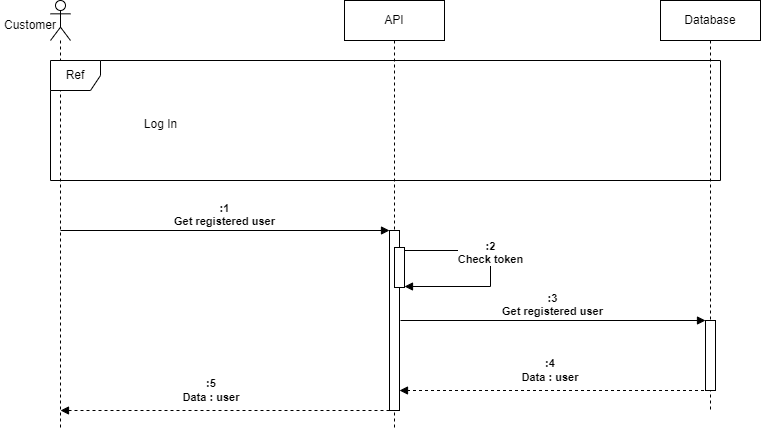

The diagram above was exported from draw.io. Its source (the exported page's mxGraphModel, read from the mxfile embedded in the PNG):
<mxGraphModel dx="1434" dy="838" grid="1" gridSize="10" guides="1" tooltips="1" connect="1" arrows="1" fold="1" page="1" pageScale="1" pageWidth="827" pageHeight="1169" math="0" shadow="0">
  <root>
    <mxCell id="0" />
    <mxCell id="1" parent="0" />
    <mxCell id="uu8GXL8-qYEA4uwAxAI_-1" value="API" style="shape=umlLifeline;perimeter=lifelinePerimeter;whiteSpace=wrap;html=1;container=1;dropTarget=0;collapsible=0;recursiveResize=0;outlineConnect=0;portConstraint=eastwest;newEdgeStyle={&quot;edgeStyle&quot;:&quot;elbowEdgeStyle&quot;,&quot;elbow&quot;:&quot;vertical&quot;,&quot;curved&quot;:0,&quot;rounded&quot;:0};" parent="1" vertex="1">
      <mxGeometry x="364" y="100" width="100" height="430" as="geometry" />
    </mxCell>
    <mxCell id="uu8GXL8-qYEA4uwAxAI_-11" value="" style="html=1;points=[];perimeter=orthogonalPerimeter;outlineConnect=0;targetShapes=umlLifeline;portConstraint=eastwest;newEdgeStyle={&quot;edgeStyle&quot;:&quot;elbowEdgeStyle&quot;,&quot;elbow&quot;:&quot;vertical&quot;,&quot;curved&quot;:0,&quot;rounded&quot;:0};" parent="uu8GXL8-qYEA4uwAxAI_-1" vertex="1">
      <mxGeometry x="45" y="230" width="10" height="180" as="geometry" />
    </mxCell>
    <mxCell id="uu8GXL8-qYEA4uwAxAI_-12" value="" style="html=1;points=[];perimeter=orthogonalPerimeter;outlineConnect=0;targetShapes=umlLifeline;portConstraint=eastwest;newEdgeStyle={&quot;edgeStyle&quot;:&quot;elbowEdgeStyle&quot;,&quot;elbow&quot;:&quot;vertical&quot;,&quot;curved&quot;:0,&quot;rounded&quot;:0};" parent="uu8GXL8-qYEA4uwAxAI_-1" vertex="1">
      <mxGeometry x="50" y="247" width="10" height="40" as="geometry" />
    </mxCell>
    <mxCell id="uu8GXL8-qYEA4uwAxAI_-2" value="Database" style="shape=umlLifeline;perimeter=lifelinePerimeter;whiteSpace=wrap;html=1;container=1;dropTarget=0;collapsible=0;recursiveResize=0;outlineConnect=0;portConstraint=eastwest;newEdgeStyle={&quot;edgeStyle&quot;:&quot;elbowEdgeStyle&quot;,&quot;elbow&quot;:&quot;vertical&quot;,&quot;curved&quot;:0,&quot;rounded&quot;:0};" parent="1" vertex="1">
      <mxGeometry x="680" y="100" width="100" height="410" as="geometry" />
    </mxCell>
    <mxCell id="uu8GXL8-qYEA4uwAxAI_-15" value="" style="html=1;points=[];perimeter=orthogonalPerimeter;outlineConnect=0;targetShapes=umlLifeline;portConstraint=eastwest;newEdgeStyle={&quot;edgeStyle&quot;:&quot;elbowEdgeStyle&quot;,&quot;elbow&quot;:&quot;vertical&quot;,&quot;curved&quot;:0,&quot;rounded&quot;:0};" parent="uu8GXL8-qYEA4uwAxAI_-2" vertex="1">
      <mxGeometry x="45" y="320" width="10" height="70" as="geometry" />
    </mxCell>
    <mxCell id="uu8GXL8-qYEA4uwAxAI_-3" value="" style="shape=umlLifeline;perimeter=lifelinePerimeter;whiteSpace=wrap;html=1;container=1;dropTarget=0;collapsible=0;recursiveResize=0;outlineConnect=0;portConstraint=eastwest;newEdgeStyle={&quot;edgeStyle&quot;:&quot;elbowEdgeStyle&quot;,&quot;elbow&quot;:&quot;vertical&quot;,&quot;curved&quot;:0,&quot;rounded&quot;:0};participant=umlActor;" parent="1" vertex="1">
      <mxGeometry x="70" y="100" width="20" height="430" as="geometry" />
    </mxCell>
    <mxCell id="uu8GXL8-qYEA4uwAxAI_-4" value="Customer" style="text;html=1;strokeColor=none;fillColor=none;align=center;verticalAlign=middle;whiteSpace=wrap;rounded=0;" parent="1" vertex="1">
      <mxGeometry x="20" y="110" width="60" height="30" as="geometry" />
    </mxCell>
    <mxCell id="uu8GXL8-qYEA4uwAxAI_-6" value="Ref" style="shape=umlFrame;whiteSpace=wrap;html=1;pointerEvents=0;recursiveResize=0;container=1;collapsible=0;width=50;" parent="1" vertex="1">
      <mxGeometry x="70" y="160" width="670" height="120" as="geometry" />
    </mxCell>
    <mxCell id="uu8GXL8-qYEA4uwAxAI_-7" value="Log In" style="text;align=center;html=1;" parent="uu8GXL8-qYEA4uwAxAI_-6" vertex="1">
      <mxGeometry width="100" height="20" relative="1" as="geometry">
        <mxPoint x="60" y="50" as="offset" />
      </mxGeometry>
    </mxCell>
    <mxCell id="uu8GXL8-qYEA4uwAxAI_-9" value=":1&lt;br&gt;Get registered user" style="html=1;verticalAlign=bottom;endArrow=block;edgeStyle=elbowEdgeStyle;elbow=vertical;curved=0;rounded=0;fontStyle=1" parent="1" target="uu8GXL8-qYEA4uwAxAI_-11" edge="1">
      <mxGeometry width="80" relative="1" as="geometry">
        <mxPoint x="80.00000000000023" y="330" as="sourcePoint" />
        <mxPoint x="390" y="330" as="targetPoint" />
        <Array as="points">
          <mxPoint x="129.50000000000023" y="330" />
          <mxPoint x="69.50000000000023" y="410" />
        </Array>
      </mxGeometry>
    </mxCell>
    <mxCell id="uu8GXL8-qYEA4uwAxAI_-10" value=":2&lt;br&gt;Check token" style="html=1;verticalAlign=bottom;endArrow=block;edgeStyle=orthogonalEdgeStyle;elbow=vertical;rounded=0;fontStyle=1" parent="1" source="uu8GXL8-qYEA4uwAxAI_-12" edge="1">
      <mxGeometry width="80" relative="1" as="geometry">
        <mxPoint x="424" y="366.9999999999999" as="sourcePoint" />
        <mxPoint x="424" y="385.9999999999999" as="targetPoint" />
        <Array as="points">
          <mxPoint x="510" y="350" />
          <mxPoint x="510" y="386" />
        </Array>
      </mxGeometry>
    </mxCell>
    <mxCell id="uu8GXL8-qYEA4uwAxAI_-14" value=":3&lt;br&gt;Get registered user" style="html=1;verticalAlign=bottom;endArrow=block;edgeStyle=elbowEdgeStyle;elbow=vertical;curved=0;rounded=0;fontStyle=1" parent="1" target="uu8GXL8-qYEA4uwAxAI_-15" edge="1">
      <mxGeometry width="80" relative="1" as="geometry">
        <mxPoint x="420.0000000000002" y="420" as="sourcePoint" />
        <mxPoint x="700" y="420" as="targetPoint" />
        <Array as="points">
          <mxPoint x="469.5000000000002" y="420" />
          <mxPoint x="409.5000000000002" y="500" />
        </Array>
      </mxGeometry>
    </mxCell>
    <mxCell id="uu8GXL8-qYEA4uwAxAI_-16" value="" style="html=1;verticalAlign=bottom;labelBackgroundColor=none;endArrow=block;endFill=1;dashed=1;rounded=0;" parent="1" edge="1">
      <mxGeometry width="160" relative="1" as="geometry">
        <mxPoint x="729.5" y="490" as="sourcePoint" />
        <mxPoint x="419" y="490" as="targetPoint" />
      </mxGeometry>
    </mxCell>
    <mxCell id="uu8GXL8-qYEA4uwAxAI_-18" value="&lt;font style=&quot;font-size: 11px;&quot;&gt;&lt;b style=&quot;font-size: 11px;&quot;&gt;:4&lt;br style=&quot;font-size: 11px;&quot;&gt;Data : user&lt;/b&gt;&lt;/font&gt;" style="text;html=1;strokeColor=none;fillColor=none;align=center;verticalAlign=middle;whiteSpace=wrap;rounded=0;fontSize=11;" parent="1" vertex="1">
      <mxGeometry x="500" y="455" width="140" height="30" as="geometry" />
    </mxCell>
    <mxCell id="uu8GXL8-qYEA4uwAxAI_-19" value="&lt;font style=&quot;font-size: 11px;&quot;&gt;&lt;b style=&quot;font-size: 11px;&quot;&gt;:5&lt;br style=&quot;font-size: 11px;&quot;&gt;Data : user&lt;/b&gt;&lt;/font&gt;" style="text;html=1;strokeColor=none;fillColor=none;align=center;verticalAlign=middle;whiteSpace=wrap;rounded=0;fontSize=11;" parent="1" vertex="1">
      <mxGeometry x="161" y="475" width="140" height="30" as="geometry" />
    </mxCell>
    <mxCell id="uu8GXL8-qYEA4uwAxAI_-20" value="" style="html=1;verticalAlign=bottom;labelBackgroundColor=none;endArrow=block;endFill=1;dashed=1;rounded=0;" parent="1" edge="1">
      <mxGeometry width="160" relative="1" as="geometry">
        <mxPoint x="409" y="510" as="sourcePoint" />
        <mxPoint x="80" y="510" as="targetPoint" />
      </mxGeometry>
    </mxCell>
  </root>
</mxGraphModel>